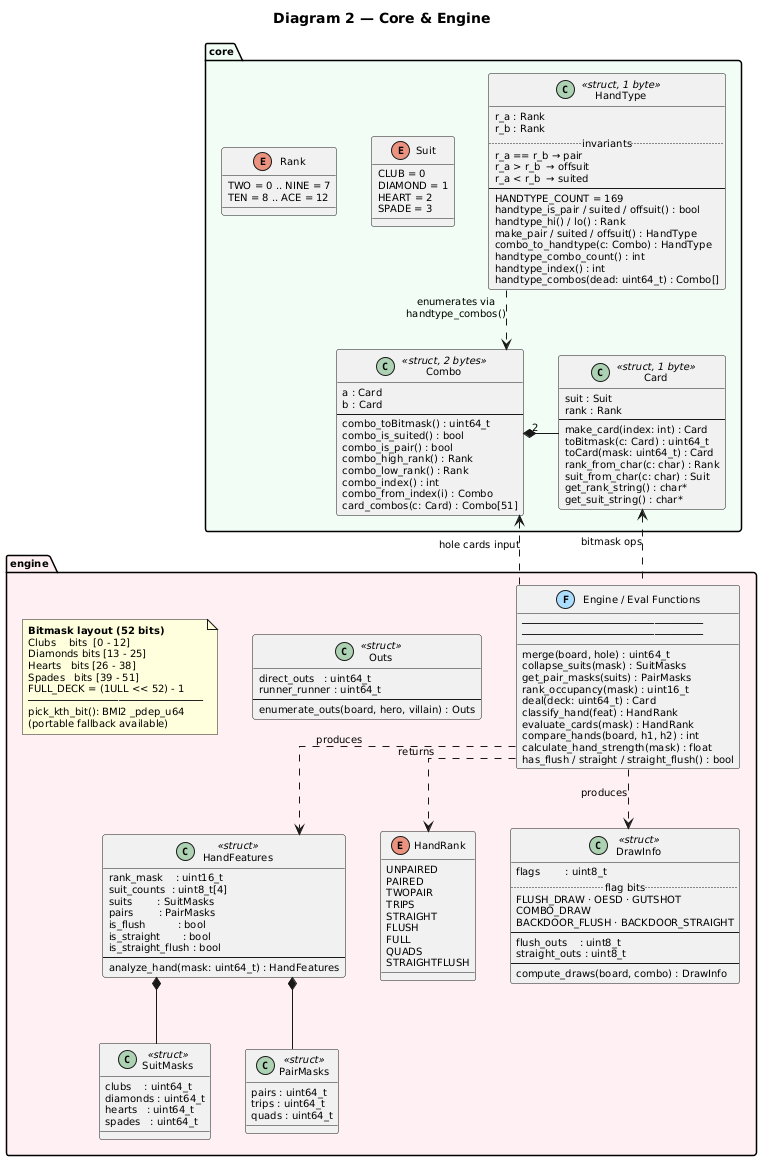

The diagram above was rendered by PlantUML. Its source (embedded in the PNG):
@startuml
title Diagram 2 — Core & Engine
skinparam defaultFontSize 10
skinparam classAttributeIconSize 0
skinparam linetype ortho

package "core" #f0fdf4 {

  enum Rank {
    TWO = 0 .. NINE = 7
    TEN = 8 .. ACE = 12
  }

  enum Suit {
    CLUB = 0
    DIAMOND = 1
    HEART = 2
    SPADE = 3
  }

  class Card << struct, 1 byte >> {
    suit : Suit   /' 4-bit '/
    rank : Rank   /' 4-bit '/
    --
    make_card(index: int) : Card
    toBitmask(c: Card) : uint64_t
    toCard(mask: uint64_t) : Card
    rank_from_char(c: char) : Rank
    suit_from_char(c: char) : Suit
    get_rank_string() : char*
    get_suit_string() : char*
  }

  class Combo << struct, 2 bytes >> {
    a : Card
    b : Card
    --
    combo_toBitmask() : uint64_t
    combo_is_suited() : bool
    combo_is_pair() : bool
    combo_high_rank() : Rank
    combo_low_rank() : Rank
    combo_index() : int         /' [0, 1325] '/
    combo_from_index(i) : Combo
    card_combos(c: Card) : Combo[51]
  }

  class HandType << struct, 1 byte >> {
    r_a : Rank   /' 4-bit hi '/
    r_b : Rank   /' 4-bit lo '/
    ..invariants..
    r_a == r_b → pair
    r_a > r_b  → offsuit
    r_a < r_b  → suited
    --
    HANDTYPE_COUNT = 169
    handtype_is_pair / suited / offsuit() : bool
    handtype_hi() / lo() : Rank
    make_pair / suited / offsuit() : HandType
    combo_to_handtype(c: Combo) : HandType
    handtype_combo_count() : int   /' max 12 '/
    handtype_index() : int         /' [0, 168] '/
    handtype_combos(dead: uint64_t) : Combo[]
  }

  Combo "2" *-right- Card
  HandType ..> Combo : enumerates via\nhandtype_combos()
}

package "engine" #fff1f2 {

  note as BIT_LAYOUT
    **Bitmask layout (52 bits)**
    Clubs    bits  [0 - 12]
    Diamonds bits [13 - 25]
    Hearts   bits [26 - 38]
    Spades   bits [39 - 51]
    FULL_DECK = (1ULL << 52) - 1
    ─────────────────────────────
    pick_kth_bit(): BMI2 _pdep_u64
    (portable fallback available)
  end note

  class SuitMasks << struct >> {
    clubs    : uint64_t
    diamonds : uint64_t
    hearts   : uint64_t
    spades   : uint64_t
  }

  class PairMasks << struct >> {
    pairs : uint64_t
    trips : uint64_t
    quads : uint64_t
  }

  class HandFeatures << struct >> {
    rank_mask    : uint16_t   /' 13-bit '/
    suit_counts  : uint8_t[4]
    suits        : SuitMasks
    pairs        : PairMasks
    is_flush          : bool
    is_straight       : bool
    is_straight_flush : bool
    --
    analyze_hand(mask: uint64_t) : HandFeatures
  }

  enum HandRank {
    UNPAIRED
    PAIRED
    TWOPAIR
    TRIPS
    STRAIGHT
    FLUSH
    FULL
    QUADS
    STRAIGHTFLUSH
  }

  class DrawInfo << struct >> {
    flags        : uint8_t
    ..flag bits..
    FLUSH_DRAW · OESD · GUTSHOT
    COMBO_DRAW
    BACKDOOR_FLUSH · BACKDOOR_STRAIGHT
    --
    flush_outs    : uint8_t
    straight_outs : uint8_t
    --
    compute_draws(board, combo) : DrawInfo
  }

  class Outs << struct >> {
    direct_outs   : uint64_t
    runner_runner : uint64_t
    --
    enumerate_outs(board, hero, villain) : Outs
  }

  class "Engine / Eval Functions" as EF << (F,#aaddff) >> {
    merge(board, hole) : uint64_t
    collapse_suits(mask) : SuitMasks
    get_pair_masks(suits) : PairMasks
    rank_occupancy(mask) : uint16_t
    deal(deck: uint64_t) : Card
    ──────────────────────────────
    classify_hand(feat) : HandRank
    evaluate_cards(mask) : HandRank
    compare_hands(board, h1, h2) : int
    calculate_hand_strength(mask) : float
    ──────────────────────────────
    has_flush / straight / straight_flush() : bool
  }

  HandFeatures *-- SuitMasks
  HandFeatures *-- PairMasks
  EF ..> HandFeatures : produces
  EF ..> DrawInfo     : produces
  EF ..> HandRank     : returns
}

Card  <.. EF : bitmask ops
Combo <.. EF : hole cards input
@enduml